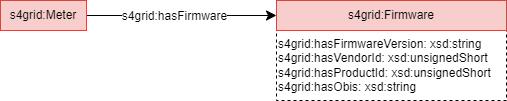

The diagram above was exported from draw.io. Its source (the exported page's mxGraphModel, read from the mxfile embedded in the PNG):
<mxGraphModel dx="-139" dy="713" grid="0" gridSize="10" guides="1" tooltips="1" connect="1" arrows="1" fold="1" page="0" pageScale="1" pageWidth="827" pageHeight="1169" math="0" shadow="0">
  <root>
    <mxCell id="0" />
    <mxCell id="1" parent="0" />
    <mxCell id="2" value="s4grid:hasFirmwareVersion: xsd:string&lt;br style=&quot;border-color: var(--border-color);&quot;&gt;s4grid:hasVendorId: xsd:unsignedShort&lt;br style=&quot;border-color: var(--border-color);&quot;&gt;s4grid:hasProductId: xsd:unsignedShort&lt;br&gt;s4grid:hasObis: xsd:string" style="rounded=0;whiteSpace=wrap;html=1;snapToPoint=1;points=[[0.1,0],[0.2,0],[0.3,0],[0.4,0],[0.5,0],[0.6,0],[0.7,0],[0.8,0],[0.9,0],[0,0.1],[0,0.3],[0,0.5],[0,0.7],[0,0.9],[0.1,1],[0.2,1],[0.3,1],[0.4,1],[0.5,1],[0.6,1],[0.7,1],[0.8,1],[0.9,1],[1,0.1],[1,0.3],[1,0.5],[1,0.7],[1,0.9]];dashed=1;align=left;" vertex="1" parent="1">
      <mxGeometry x="2040" y="350" width="230" height="70" as="geometry" />
    </mxCell>
    <mxCell id="3" value="s4grid:Firmware" style="rounded=0;whiteSpace=wrap;html=1;snapToPoint=1;points=[[0.1,0],[0.2,0],[0.3,0],[0.4,0],[0.5,0],[0.6,0],[0.7,0],[0.8,0],[0.9,0],[0,0.1],[0,0.3],[0,0.5],[0,0.7],[0,0.9],[0.1,1],[0.2,1],[0.3,1],[0.4,1],[0.5,1],[0.6,1],[0.7,1],[0.8,1],[0.9,1],[1,0.1],[1,0.3],[1,0.5],[1,0.7],[1,0.9]];fillColor=#f8cecc;strokeColor=#b85450;" vertex="1" parent="1">
      <mxGeometry x="2040" y="320" width="230" height="30" as="geometry" />
    </mxCell>
    <mxCell id="4" value="" style="endArrow=classic;html=1;exitX=1;exitY=0.5;exitDx=0;exitDy=0;entryX=0;entryY=0.5;entryDx=0;entryDy=0;endSize=8;arcSize=0;rounded=0;" edge="1" source="6" target="3" parent="1">
      <mxGeometry width="50" height="50" relative="1" as="geometry">
        <mxPoint x="1810" y="230" as="sourcePoint" />
        <mxPoint x="1811" y="275" as="targetPoint" />
      </mxGeometry>
    </mxCell>
    <mxCell id="5" value="&lt;div&gt;s4grid:hasFirmware&lt;/div&gt;" style="text;html=1;align=center;verticalAlign=middle;resizable=0;points=[];labelBackgroundColor=#ffffff;" vertex="1" connectable="0" parent="4">
      <mxGeometry x="-0.1269" relative="1" as="geometry">
        <mxPoint x="4.17" as="offset" />
      </mxGeometry>
    </mxCell>
    <mxCell id="6" value="s4grid:Meter" style="rounded=0;whiteSpace=wrap;html=1;snapToPoint=1;points=[[0.1,0],[0.2,0],[0.3,0],[0.4,0],[0.5,0],[0.6,0],[0.7,0],[0.8,0],[0.9,0],[0,0.1],[0,0.3],[0,0.5],[0,0.7],[0,0.9],[0.1,1],[0.2,1],[0.3,1],[0.4,1],[0.5,1],[0.6,1],[0.7,1],[0.8,1],[0.9,1],[1,0.1],[1,0.3],[1,0.5],[1,0.7],[1,0.9]];fillColor=#f8cecc;strokeColor=#b85450;" vertex="1" parent="1">
      <mxGeometry x="1764" y="320" width="86" height="30" as="geometry" />
    </mxCell>
  </root>
</mxGraphModel>